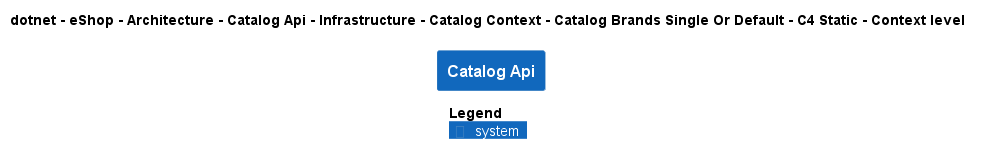

The diagram above was rendered by PlantUML. Its source (embedded in the PNG):
@startuml
!pragma layout smetana
!include ..\..\..\..\..\..\..\..\..\..\..\.c4s\C4_Context.puml

AddElementTag("c4interflow:lifecycle:new", $bgColor=green, $fontColor=#ffffff, $borderColor=green, $shadowing="False")
AddElementTag("c4interflow:lifecycle:changed", $bgColor=orange, $fontColor=#ffffff, $borderColor=orange, $shadowing="False")
AddElementTag("c4interflow:lifecycle:removed", $bgColor=red, $fontColor=#ffffff, $borderColor=red, $shadowing="False")

AddRelTag("c4interflow:lifecycle:new", $textColor=green, $lineColor=green)
AddRelTag("c4interflow:lifecycle:changed", $textColor=orange, $lineColor=orange)
AddRelTag("c4interflow:lifecycle:removed", $textColor=red, $lineColor=red)

SHOW_PERSON_PORTRAIT()
LAYOUT_TOP_DOWN()

skinparam linetype polyline

title dotnet - eShop - Architecture - Catalog Api - Infrastructure - Catalog Context - Catalog Brands Single Or Default - C4 Static - Context level

System(dotnet.eShop.Architecture.SoftwareSystems.CatalogApi, "Catalog Api", "")



SHOW_LEGEND()
@enduml